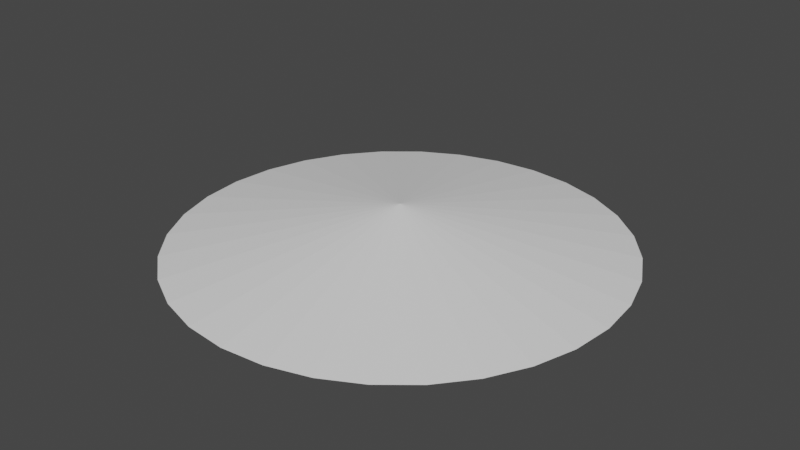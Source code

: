 # Source: Ray_Ending.blend  (saved by Blender 2.92.15; exported with 4.5.12 LTS)
import bpy
from mathutils import Matrix  # noqa: F401  (used for matrix-valued properties, if any)

bpy.ops.wm.read_factory_settings(use_empty=True)
scene = bpy.context.scene
scene.name = 'Scene'

# ---- collections
col_collection = bpy.data.collections.new('Collection'); scene.collection.children.link(col_collection)

# ---- world
world_world = bpy.data.worlds.new('World'); scene.world = world_world
world_world.use_nodes = True; world_world.node_tree.nodes.clear()
_N = world_world.node_tree.nodes; _L = world_world.node_tree.links
n0 = _N.new('ShaderNodeOutputWorld'); n0.name = 'World Output'; n0.location = (300, 300)
n1 = _N.new('ShaderNodeBackground'); n1.name = 'Background'; n1.location = (10, 300)
n1.inputs[0].default_value = (0.05088, 0.05088, 0.05088, 1.0)
_L.new(n1.outputs[0], n0.inputs[0])
n0.is_active_output = True
world_world.color = (0.05088, 0.05088, 0.05088)
world_world.use_sun_shadow = False
world_world.sun_shadow_jitter_overblur = 0.0

# ---- meshes
me_cone = bpy.data.meshes.new('Cone')
me_cone.from_pydata([(0.0, 1.0, -0.07789), (0.1951, 0.9808, -0.07789), (0.3827, 0.9239, -0.07789), (0.5556, 0.8315, -0.07789), (0.7071, 0.7071, -0.07789), (0.8315, 0.5556, -0.07789), (0.9239, 0.3827, -0.07789), (0.9808, 0.1951, -0.07789), (1.0, 7.55e-08, -0.07789), (0.9808, -0.1951, -0.07789), (0.9239, -0.3827, -0.07789), (0.8315, -0.5556, -0.07789), (0.7071, -0.7071, -0.07789), (0.5556, -0.8315, -0.07789), (0.3827, -0.9239, -0.07789), (0.1951, -0.9808, -0.07789), (-3.258e-07, -1.0, -0.07789), (-0.1951, -0.9808, -0.07789), (-0.3827, -0.9239, -0.07789), (-0.5556, -0.8315, -0.07789), (-0.7071, -0.7071, -0.07789), (-0.8315, -0.5556, -0.07789), (-0.9239, -0.3827, -0.07789), (-0.9808, -0.1951, -0.07789), (-1.0, 9.656e-07, -0.07789), (-0.9808, 0.1951, -0.07789), (-0.9239, 0.3827, -0.07789), (-0.8315, 0.5556, -0.07789), (-0.7071, 0.7071, -0.07789), (-0.5556, 0.8315, -0.07789), (-0.3827, 0.9239, -0.07789), (-0.1951, 0.9808, -0.07789), (0.0, 0.0, 0.1194)], [], [(0, 32, 1), (1, 32, 2), (2, 32, 3), (3, 32, 4), (4, 32, 5), (5, 32, 6), (6, 32, 7), (7, 32, 8), (8, 32, 9), (9, 32, 10), (10, 32, 11), (11, 32, 12), (12, 32, 13), (13, 32, 14), (14, 32, 15), (15, 32, 16), (16, 32, 17), (17, 32, 18), (18, 32, 19), (19, 32, 20), (20, 32, 21), (21, 32, 22), (22, 32, 23), (23, 32, 24), (24, 32, 25), (25, 32, 26), (26, 32, 27), (27, 32, 28), (28, 32, 29), (29, 32, 30), (30, 32, 31), (31, 32, 0)])
_uv = me_cone.uv_layers.new(name='UVMap')
_uv.uv.foreach_set('vector', [0.5492, 0.9999, 0.5, 0.5, 0.6458, 0.9807, 0.6458, 0.9807, 0.5, 0.5, 0.7368, 0.943, 0.7368, 0.943, 0.5, 0.5, 0.8187, 0.8883, 0.8187, 0.8883, 0.5, 0.5, 0.8883, 0.8187, 0.8883, 0.8187, 0.5, 0.5, 0.943, 0.7368, 0.943, 0.7368, 0.5, 0.5, 0.9807, 0.6458, 0.9807, 0.6458, 0.5, 0.5, 0.9999, 0.5492, 0.9999, 0.5492, 0.5, 0.5, 0.9999, 0.4508, 0.9999, 0.4508, 0.5, 0.5, 0.9807, 0.3542, 0.9807, 0.3542, 0.5, 0.5, 0.943, 0.2632, 0.943, 0.2632, 0.5, 0.5, 0.8883, 0.1813, 0.8883, 0.1813, 0.5, 0.5, 0.8187, 0.1117, 0.8187, 0.1117, 0.5, 0.5, 0.7368, 0.05699, 0.7368, 0.05699, 0.5, 0.5, 0.6458, 0.01931, 0.6458, 0.01931, 0.5, 0.5, 0.5492, 9.998e-05, 0.5492, 9.998e-05, 0.5, 0.5, 0.4508, 9.998e-05, 0.4508, 9.998e-05, 0.5, 0.5, 0.3542, 0.01931, 0.3542, 0.01931, 0.5, 0.5, 0.2632, 0.05699, 0.2632, 0.05699, 0.5, 0.5, 0.1813, 0.1117, 0.1813, 0.1117, 0.5, 0.5, 0.1117, 0.1813, 0.1117, 0.1813, 0.5, 0.5, 0.05699, 0.2632, 0.05699, 0.2632, 0.5, 0.5, 0.01931, 0.3542, 0.01931, 0.3542, 0.5, 0.5, 9.998e-05, 0.4508, 9.998e-05, 0.4508, 0.5, 0.5, 9.998e-05, 0.5492, 9.998e-05, 0.5492, 0.5, 0.5, 0.01931, 0.6458, 0.01931, 0.6458, 0.5, 0.5, 0.05699, 0.7368, 0.05699, 0.7368, 0.5, 0.5, 0.1117, 0.8187, 0.1117, 0.8187, 0.5, 0.5, 0.1813, 0.8883, 0.1813, 0.8883, 0.5, 0.5, 0.2632, 0.943, 0.2632, 0.943, 0.5, 0.5, 0.3542, 0.9807, 0.3542, 0.9807, 0.5, 0.5, 0.4508, 0.9999, 0.4508, 0.9999, 0.5, 0.5, 0.5492, 0.9999])
me_cone.use_remesh_fix_poles = True
me_cone.use_remesh_preserve_attributes = False
me_cone.use_mirror_vertex_groups = False
me_cone.update()

# ---- objects
ob_cone = bpy.data.objects.new('Cone', me_cone)

# ---- transforms, parenting, visibility, modifiers, constraints
ob_cone.location = (0.0, 0.0, 0.0)
ob_cone.lineart.crease_threshold = 0.0

# ---- collection membership
col_collection.objects.link(ob_cone)

# ---- scene / render settings (as saved in the file)
scene.frame_start = 1; scene.frame_end = 250; scene.frame_set(1)
scene.render.engine = 'BLENDER_EEVEE_NEXT'
scene.cycles.use_denoising = False
scene.cycles.samples = 128
scene.cycles.sampling_pattern = 'TABULATED_SOBOL'
scene.cycles.use_adaptive_sampling = False
scene.cycles.use_light_tree = False
scene.view_settings.view_transform = 'Filmic'
bpy.context.view_layer.update()

# ---- added for rendering (the .blend has no active camera and no usable light): camera, sun
cam_auto = bpy.data.cameras.new('AutoCamera')
cam_auto.lens = 50.0
cam_auto.sensor_width = 36.0
cam_auto.clip_end = 1000.0
ob_auto_camera = bpy.data.objects.new('AutoCamera', cam_auto)
scene.collection.objects.link(ob_auto_camera)
ob_auto_camera.location = (2.62329, -3.14794, 2.11937)
ob_auto_camera.rotation_euler = (1.09748, -7.21219e-08, 0.694738)
scene.camera = ob_auto_camera
light_auto_sun = bpy.data.lights.new('AutoSun', 'SUN')
light_auto_sun.energy = 3.0
light_auto_sun.angle = 0.0523599
ob_auto_sun = bpy.data.objects.new('AutoSun', light_auto_sun)
scene.collection.objects.link(ob_auto_sun)
ob_auto_sun.rotation_euler = (0.872665, 0.174533, 0.523599)
bpy.context.view_layer.update()
